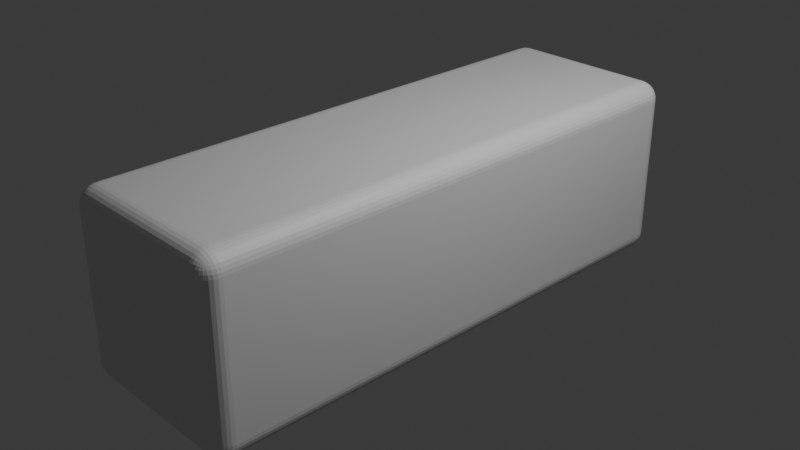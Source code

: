 # Source: slide_3.blend  (saved by Blender 4.2.66; exported with 4.5.12 LTS)
import bpy
from mathutils import Matrix  # noqa: F401  (used for matrix-valued properties, if any)

bpy.ops.wm.read_factory_settings(use_empty=True)
scene = bpy.context.scene
scene.name = 'Scene'

# ---- collections
col_collection = bpy.data.collections.new('Collection'); scene.collection.children.link(col_collection)

# ---- materials (node trees are filled in below, after node groups)
mat_material = bpy.data.materials.new('Material')
mat_material.alpha_threshold = 0.0
mat_material.use_transparent_shadow = False
mat_material.roughness = 0.5
mat_material.line_color = (0.0, 0.0, 0.0, 1.0)

# ---- material node trees
mat_material.use_nodes = True; mat_material.node_tree.nodes.clear()
_N = mat_material.node_tree.nodes; _L = mat_material.node_tree.links
n0 = _N.new('ShaderNodeOutputMaterial'); n0.name = 'Material Output'; n0.location = (300, 300)
n1 = _N.new('ShaderNodeBsdfPrincipled'); n1.name = 'Principled BSDF'; n1.location = (10, 300)
n1.inputs[3].default_value = 1.45
_L.new(n1.outputs[0], n0.inputs[0])
n0.is_active_output = True

# ---- world
world_world = bpy.data.worlds.new('World'); scene.world = world_world
world_world.use_nodes = True; world_world.node_tree.nodes.clear()
_N = world_world.node_tree.nodes; _L = world_world.node_tree.links
n0 = _N.new('ShaderNodeOutputWorld'); n0.name = 'World Output'; n0.location = (300, 300)
n1 = _N.new('ShaderNodeBackground'); n1.name = 'Background'; n1.location = (10, 300)
n1.inputs[0].default_value = (0.05088, 0.05088, 0.05088, 1.0)
_L.new(n1.outputs[0], n0.inputs[0])
n0.is_active_output = True
world_world.color = (0.05088, 0.05088, 0.05088)
world_world.sun_shadow_jitter_overblur = 0.0

# ---- cameras
cam_camera = bpy.data.cameras.new('Camera')
cam_camera.clip_end = 100.0
cam_camera.ortho_scale = 7.314

# ---- lights
light_light = bpy.data.lights.new('Light', 'POINT')
light_light.energy = 1000.0
light_light.shadow_soft_size = 0.1

# ---- meshes
me_cube = bpy.data.meshes.new('Cube')
me_cube.from_pydata([(1.0, 3.0, 1.0), (1.0, 3.0, -1.0), (1.0, -3.0, 1.0), (1.0, -3.0, -1.0), (-1.0, 3.0, 1.0), (-1.0, 3.0, -1.0), (-1.0, -3.0, 1.0), (-1.0, -3.0, -1.0)], [], [(0, 4, 6, 2), (3, 2, 6, 7), (7, 6, 4, 5), (5, 1, 3, 7), (1, 0, 2, 3), (5, 4, 0, 1)])
_uv = me_cube.uv_layers.new(name='UVMap')
_uv.uv.foreach_set('vector', [0.625, 0.5, 0.875, 0.5, 0.875, 0.75, 0.625, 0.75, 0.375, 0.75, 0.625, 0.75, 0.625, 1.0, 0.375, 1.0, 0.375, 0.0, 0.625, 0.0, 0.625, 0.25, 0.375, 0.25, 0.125, 0.5, 0.375, 0.5, 0.375, 0.75, 0.125, 0.75, 0.375, 0.5, 0.625, 0.5, 0.625, 0.75, 0.375, 0.75, 0.375, 0.25, 0.625, 0.25, 0.625, 0.5, 0.375, 0.5])
me_cube.materials.append(mat_material)
me_cube.use_mirror_vertex_groups = False
me_cube.update()

# ---- objects
ob_cube = bpy.data.objects.new('Cube', me_cube)
ob_light = bpy.data.objects.new('Light', light_light)
ob_camera = bpy.data.objects.new('Camera', cam_camera)

# ---- transforms, parenting, visibility, modifiers, constraints
ob_cube.location = (0.0, 0.0, 0.0)
ob_cube.lock_rotations_4d = False
ob_cube.empty_display_type = 'ARROWS'
ob_cube.lineart.crease_threshold = 0.0
_m = ob_cube.modifiers.new('Bevel', 'BEVEL')
_m.width = 0.2
_m.width_pct = 0.2
_m.segments = 8
ob_light.location = (4.076, 1.005, 5.904)
ob_light.rotation_euler = (0.6503, 0.05522, 1.866)
ob_light.lock_rotations_4d = False
ob_light.empty_display_type = 'ARROWS'
ob_light.color = (0.0, 0.0, 0.0, 0.0)
ob_light.lineart.crease_threshold = 0.0
ob_camera.location = (7.359, -6.926, 4.958)
ob_camera.rotation_euler = (1.109, 0.0, 0.8149)
ob_camera.lock_rotations_4d = False
ob_camera.empty_display_type = 'ARROWS'
ob_camera.color = (0.0, 0.0, 0.0, 0.0)
ob_camera.display_type = 'WIRE'
ob_camera.lineart.crease_threshold = 0.0

# ---- collection membership
col_collection.objects.link(ob_cube)
col_collection.objects.link(ob_light)
col_collection.objects.link(ob_camera)

# ---- scene / render settings (as saved in the file)
scene.camera = ob_camera
scene.frame_start = 1; scene.frame_end = 250; scene.frame_set(1)
scene.render.engine = 'BLENDER_EEVEE_NEXT'
bpy.context.view_layer.update()

